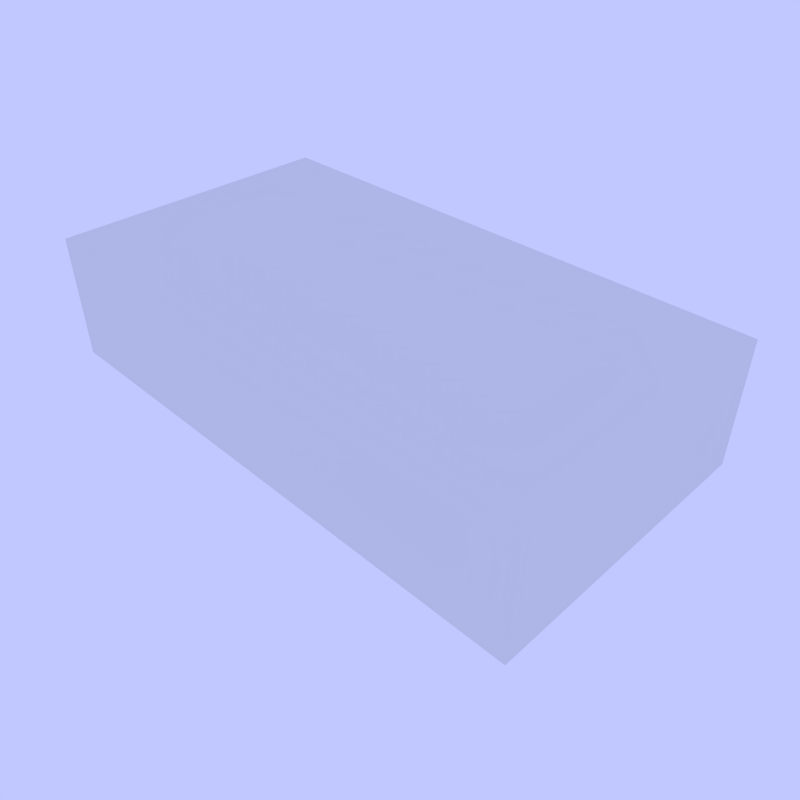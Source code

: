# Source: red_brick_cryengine.blend  (saved by Blender 2.69.0; exported with 4.5.12 LTS)
import bpy
from mathutils import Matrix  # noqa: F401  (used for matrix-valued properties, if any)

bpy.ops.wm.read_factory_settings(use_empty=True)
scene = bpy.context.scene
scene.name = 'Scene'

# ---- collections
col_collection_1 = bpy.data.collections.new('Collection 1'); scene.collection.children.link(col_collection_1)
col_collection_11 = bpy.data.collections.new('Collection 11'); scene.collection.children.link(col_collection_11)
col_collection_19 = bpy.data.collections.new('Collection 19'); scene.collection.children.link(col_collection_19)
col_collection_19.hide_render = True
col_collection_19.hide_viewport = True
col_collection_20 = bpy.data.collections.new('Collection 20'); scene.collection.children.link(col_collection_20)
col_collection_20.hide_render = True
col_collection_20.hide_viewport = True

# ---- materials (node trees are filled in below, after node groups)
mat_red_brick__1__brick__physnone = bpy.data.materials.new('red_brick__1__brick__physNone')
mat_red_brick__1__brick__physnone.alpha_threshold = 0.0
mat_red_brick__1__brick__physnone.use_transparent_shadow = False
mat_red_brick__1__brick__physnone.roughness = 0.5
mat_red_brick__1__brick__physnone.specular_intensity = 0.2668
mat_red_brick__1__brick__physnone.line_color = (0.0, 0.0, 0.0, 1.0)
mat_red_brick__2__proxy__physproxynodraw = bpy.data.materials.new('red_brick__2__proxy__physProxyNoDraw')
mat_red_brick__2__proxy__physproxynodraw.alpha_threshold = 0.0
mat_red_brick__2__proxy__physproxynodraw.use_transparent_shadow = False
mat_red_brick__2__proxy__physproxynodraw.roughness = 0.5
mat_red_brick__2__proxy__physproxynodraw.line_color = (0.0, 0.0, 0.0, 1.0)

# ---- material node trees

# ---- world
world_world = bpy.data.worlds.new('World'); scene.world = world_world
world_world.color = (0.5268, 0.5782, 1.0)
world_world.use_sun_shadow = False
world_world.sun_shadow_jitter_overblur = 0.0
world_world.cycles.sampling_method = 'MANUAL'
world_world.cycles.sample_map_resolution = 256

# ---- cameras
cam_camera = bpy.data.cameras.new('Camera')
cam_camera.clip_end = 100.0
cam_camera.lens = 35.0
cam_camera.sensor_width = 32.0
cam_camera.sensor_height = 18.0
cam_camera.ortho_scale = 7.314
cam_camera.dof.focus_distance = 0.0
cam_camera.dof.aperture_fstop = 128.0

# ---- lights
light_lamp_001 = bpy.data.lights.new('Lamp.001', 'POINT')
light_lamp_001.transmission_factor = 0.0
light_lamp_001.cutoff_distance = 30.0
light_lamp_001.energy = 100.0
light_lamp_001.shadow_buffer_clip_start = 1.001
light_lamp_001.shadow_soft_size = 0.1
light_lamp_001.shadow_maximum_resolution = 0.006
light_lamp_001.use_absolute_resolution = True
light_lamp_001.cycles.use_multiple_importance_sampling = False
light_lamp = bpy.data.lights.new('Lamp', 'POINT')
light_lamp.transmission_factor = 0.0
light_lamp.cutoff_distance = 30.0
light_lamp.energy = 100.0
light_lamp.shadow_buffer_clip_start = 1.001
light_lamp.shadow_soft_size = 0.1
light_lamp.shadow_maximum_resolution = 0.006
light_lamp.use_absolute_resolution = True
light_lamp.cycles.use_multiple_importance_sampling = False

# ---- meshes
me_cube = bpy.data.meshes.new('Cube')
me_cube.from_pydata([(0.146, 0.0789, -0.02998), (0.15, 0.07485, -0.02998), (0.146, 0.07485, -0.03403), (0.146, -0.07485, -0.03403), (0.15, -0.07485, -0.02998), (0.146, -0.0789, -0.02998), (-0.146, -0.07485, -0.03403), (-0.146, -0.0789, -0.02998), (-0.15, -0.07485, -0.02998), (-0.15, 0.07485, -0.02998), (-0.146, 0.0789, -0.02998), (-0.146, 0.07485, -0.03403), (0.15, 0.07485, 0.02998), (0.146, 0.0789, 0.02998), (0.146, 0.07485, 0.03403), (0.1459, -0.07485, 0.03403), (0.1459, -0.0789, 0.02998), (0.15, -0.07485, 0.02998), (-0.146, -0.07485, 0.03403), (-0.15, -0.07485, 0.02998), (-0.146, -0.0789, 0.02998), (-0.146, 0.0789, 0.02998), (-0.15, 0.07485, 0.02998), (-0.146, 0.07485, 0.03403)], [], [(13, 0, 10, 21), (5, 16, 20, 7), (8, 19, 22, 9), (14, 23, 18, 15), (1, 12, 17, 4), (0, 1, 2), (3, 4, 5), (6, 7, 8), (9, 10, 11), (12, 13, 14), (15, 16, 17), (18, 19, 20), (21, 22, 23), (1, 4, 3, 2), (2, 11, 10, 0), (0, 13, 12, 1), (5, 7, 6, 3), (4, 17, 16, 5), (8, 9, 11, 6), (7, 20, 19, 8), (9, 22, 21, 10), (14, 15, 17, 12), (13, 21, 23, 14), (15, 18, 20, 16), (18, 23, 22, 19), (2, 3, 6, 11)])
me_cube.polygons.foreach_set('use_smooth', [True] * 26)
_uv = me_cube.uv_layers.new(name='UVMap')
_uv.uv.foreach_set('vector', [1.541, 0.9865, 1.541, 0.672, 0.00979, 0.672, 0.00979, 0.9865, 1.541, 0.672, 1.541, 0.9865, 0.00979, 0.9865, 0.00979, 0.672, 1.432, 0.672, 1.432, 0.9865, 2.217, 0.9865, 2.217, 0.672, 1.541, 0.6973, 0.00979, 0.6973, 0.00979, -0.08774, 1.541, -0.08774, 1.168, 0.672, 1.168, 0.9865, 0.3827, 0.9865, 0.3827, 0.672, 1.189, 0.672, 1.168, 0.672, 1.168, 0.6508, 1.541, 0.9612, 1.562, 0.9612, 1.541, 0.9399, 1.432, 0.6508, 1.41, 0.672, 1.432, 0.672, 1.168, 0.672, 1.189, 0.672, 1.168, 0.6508, 1.037, 0.6973, 1.016, 0.7186, 1.016, 0.6973, 1.432, 1.008, 1.41, 0.9865, 1.432, 0.9865, 1.432, 1.008, 1.432, 0.9865, 1.41, 0.9865, 1.189, 0.9865, 1.168, 0.9865, 1.168, 1.008, 1.168, 0.672, 0.3827, 0.672, 0.3827, 0.6508, 1.168, 0.6508, 1.541, 0.6973, 0.00979, 0.6973, 0.00979, 0.7186, 1.541, 0.7186, 1.189, 0.672, 1.189, 0.9865, 1.168, 0.9865, 1.168, 0.672, 1.541, 0.9399, 0.00979, 0.9399, 0.00979, 0.9612, 1.541, 0.9612, 1.432, 0.672, 1.432, 0.9865, 1.41, 0.9865, 1.41, 0.672, 1.432, 0.672, 2.217, 0.672, 2.217, 0.6508, 1.432, 0.6508, 1.41, 0.672, 1.41, 0.9865, 1.432, 0.9865, 1.432, 0.672, 1.168, 0.672, 1.168, 0.9865, 1.189, 0.9865, 1.189, 0.672, 1.168, 1.008, 0.3827, 1.008, 0.3827, 0.9865, 1.168, 0.9865, 1.541, 0.7186, 0.00979, 0.7186, 0.00979, 0.6973, 1.541, 0.6973, 1.541, 0.9612, 0.00979, 0.9612, 0.00979, 0.9399, 1.541, 0.9399, 1.432, 1.008, 2.217, 1.008, 2.217, 0.9865, 1.432, 0.9865, 1.541, 0.6973, 1.541, -0.08774, 0.00979, -0.08774, 0.00979, 0.6973])
me_cube.materials.append(mat_red_brick__1__brick__physnone)
me_cube.use_remesh_preserve_volume = False
me_cube.use_remesh_preserve_attributes = False
me_cube.use_mirror_vertex_groups = False
me_cube.update()
me_cube_001 = bpy.data.meshes.new('Cube.001')
me_cube_001.from_pydata([(-0.1525, -0.08229, -0.03557), (-0.1525, 0.08229, -0.03557), (0.1525, 0.08229, -0.03557), (0.1525, -0.08229, -0.03557), (-0.1525, -0.08229, 0.03557), (-0.1525, 0.08229, 0.03557), (0.1525, 0.08229, 0.03557), (0.1525, -0.08229, 0.03557)], [], [(4, 5, 1, 0), (5, 6, 2, 1), (6, 7, 3, 2), (7, 4, 0, 3), (0, 1, 2, 3), (7, 6, 5, 4)])
me_cube_001.materials.append(mat_red_brick__2__proxy__physproxynodraw)
me_cube_001.use_remesh_preserve_volume = False
me_cube_001.use_remesh_preserve_attributes = False
me_cube_001.use_mirror_vertex_groups = False
me_cube_001.update()

# ---- objects
ob_brick = bpy.data.objects.new('Brick', me_cube)
ob_proxy = bpy.data.objects.new('Proxy', me_cube_001)
ob_backlight = bpy.data.objects.new('Backlight', light_lamp_001)
ob_keylight = bpy.data.objects.new('Keylight', light_lamp)
ob_camera = bpy.data.objects.new('Camera', cam_camera)

# ---- transforms, parenting, visibility, modifiers, constraints
ob_brick.location = (0.0, 0.0, 0.0)
ob_brick.lock_rotations_4d = False
ob_brick.empty_display_type = 'ARROWS'
ob_brick.lineart.crease_threshold = 0.0
ob_proxy.location = (0.0, 0.0, 0.0)
ob_proxy.display_type = 'WIRE'
ob_proxy.lineart.crease_threshold = 0.0
ob_backlight.location = (-0.6305, -4.961, 2.068)
ob_backlight.rotation_euler = (0.6503, 0.05522, 1.866)
ob_backlight.lock_rotations_4d = False
ob_backlight.empty_display_type = 'ARROWS'
ob_backlight.color = (0.0, 0.0, 0.0, 0.0)
ob_backlight.lineart.crease_threshold = 0.0
ob_keylight.location = (3.68, -2.561, 4.081)
ob_keylight.rotation_euler = (0.6503, 0.05522, 1.866)
ob_keylight.lock_rotations_4d = False
ob_keylight.empty_display_type = 'ARROWS'
ob_keylight.color = (0.0, 0.0, 0.0, 0.0)
ob_keylight.lineart.crease_threshold = 0.0
ob_camera.location = (0.2704, -0.2563, 0.2394)
ob_camera.rotation_euler = (0.9385, 4.674e-06, 0.7846)
ob_camera.scale = (0.1598, 0.1598, 0.1598)
ob_camera.lock_rotations_4d = False
ob_camera.empty_display_type = 'ARROWS'
ob_camera.color = (0.0, 0.0, 0.0, 0.0)
ob_camera.display_type = 'WIRE'
ob_camera.lineart.crease_threshold = 0.0

# ---- collection membership
col_collection_1.objects.link(ob_brick)
col_collection_11.objects.link(ob_proxy)
col_collection_19.objects.link(ob_backlight)
col_collection_19.objects.link(ob_keylight)
col_collection_20.objects.link(ob_camera)

# ---- scene / render settings (as saved in the file)
scene.camera = ob_camera
scene.frame_start = 1; scene.frame_end = 250; scene.frame_set(1)
scene.render.engine = 'BLENDER_EEVEE_NEXT'
scene.render.image_settings.file_format = 'JPEG'
scene.render.image_settings.color_mode = 'RGB'
scene.render.image_settings.compression = 90
scene.render.resolution_x = 500
scene.render.resolution_y = 500
scene.render.dither_intensity = 0.0
scene.cycles.use_denoising = False
scene.cycles.samples = 10
scene.cycles.sampling_pattern = 'TABULATED_SOBOL'
scene.cycles.light_sampling_threshold = 0.0
scene.cycles.use_adaptive_sampling = False
scene.cycles.use_light_tree = False
scene.cycles.blur_glossy = 0.0
scene.cycles.volume_bounces = 1
scene.cycles.pixel_filter_type = 'GAUSSIAN'
scene.cycles.sample_clamp_indirect = 0.0
scene.view_settings.view_transform = 'Standard'
bpy.context.view_layer.update()
